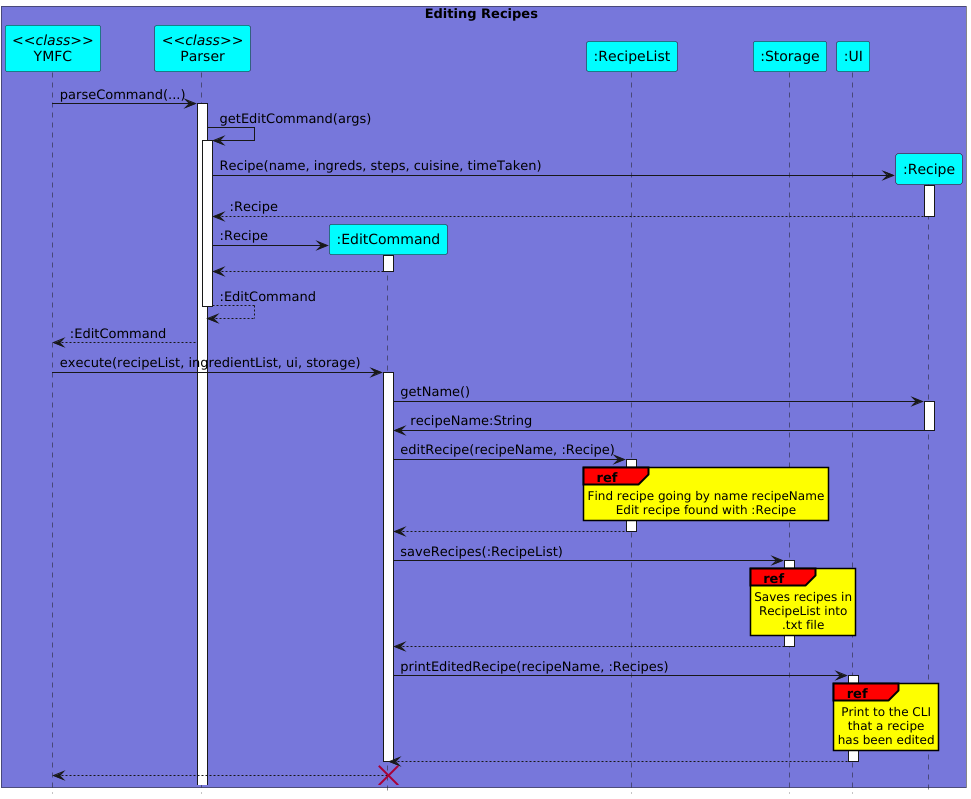

The diagram above was rendered by PlantUML. Its source (embedded in the PNG):
@startuml
!include Style.puml

hide footbox
skinparam guillemet false
skinparam sequenceReferenceBackgroundColor COLOR_YELLOW
skinparam sequenceReferenceHeaderBackgroundColor COLOR_RED
skinparam ParticipantBackGroundColor COLOR_LIGHTBLUE
skinparam {
    SequenceGroupBackgroundColor COLOR_LIGHTRED
}

box Editing Recipes COLOR_PURPLE_BLUE
participant "YMFC" as YMFC <<class>>
participant "Parser" as Parser <<class>>
participant ":EditCommand" as EditCommand
participant ":Storage" as Storage
participant ":RecipeList" as RecipeList
participant ":Storage" as Storage
participant ":UI" as UI
participant ":Recipe" as Recipe
end box

YMFC -> Parser : parseCommand(...)
activate Parser

Parser -> Parser : getEditCommand(args)
activate Parser

create Recipe
Parser -> Recipe : Recipe(name, ingreds, steps, cuisine, timeTaken)
activate Recipe
Recipe --> Parser : :Recipe
deactivate Recipe

create EditCommand
Parser -> EditCommand : :Recipe
activate EditCommand
EditCommand --> Parser
deactivate EditCommand


Parser --> Parser : :EditCommand
deactivate Parser
Parser --> YMFC : :EditCommand

YMFC -> EditCommand : execute(recipeList, ingredientList, ui, storage)
activate EditCommand
EditCommand -> Recipe : getName()
activate Recipe
Recipe -> EditCommand : recipeName:String
deactivate Recipe

EditCommand -> RecipeList : editRecipe(recipeName, :Recipe)
activate RecipeList
ref over RecipeList
    Find recipe going by name recipeName
    Edit recipe found with :Recipe
end ref
RecipeList --> EditCommand
deactivate RecipeList

EditCommand -> Storage : saveRecipes(:RecipeList)
activate Storage
ref over Storage
    Saves recipes in
    RecipeList into
    .txt file
end ref
Storage --> EditCommand
deactivate Storage

EditCommand -> UI : printEditedRecipe(recipeName, :Recipes)
activate UI
ref over UI
    Print to the CLI
    that a recipe
    has been edited
end ref
UI --> EditCommand
deactivate UI


deactivate EditCommand
EditCommand --> YMFC
deactivate EditCommand

destroy EditCommand


@enduml